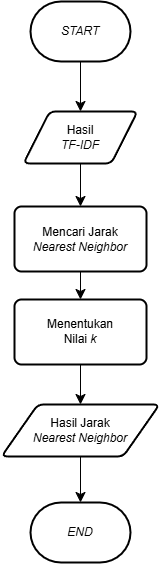

The diagram above was exported from draw.io. Its source (the exported page's mxGraphModel, read from the mxfile embedded in the PNG):
<mxGraphModel dx="744" dy="1217" grid="0" gridSize="10" guides="1" tooltips="1" connect="1" arrows="1" fold="1" page="0" pageScale="1" pageWidth="850" pageHeight="1100" math="0" shadow="0">
  <root>
    <mxCell id="0" />
    <mxCell id="1" parent="0" />
    <mxCell id="rSjERHj2weM9pJOUe1IL-1" value="&lt;i&gt;START&lt;/i&gt;" style="strokeWidth=2;html=1;shape=mxgraph.flowchart.terminator;whiteSpace=wrap;" vertex="1" parent="1">
      <mxGeometry x="141" y="-59" width="100" height="60" as="geometry" />
    </mxCell>
    <mxCell id="rSjERHj2weM9pJOUe1IL-2" value="&lt;i&gt;END&lt;/i&gt;" style="strokeWidth=2;html=1;shape=mxgraph.flowchart.terminator;whiteSpace=wrap;" vertex="1" parent="1">
      <mxGeometry x="141" y="442" width="100" height="60" as="geometry" />
    </mxCell>
    <mxCell id="rSjERHj2weM9pJOUe1IL-3" value="Hasil&lt;div&gt;&lt;i&gt;TF-IDF&lt;/i&gt;&lt;/div&gt;" style="shape=parallelogram;html=1;strokeWidth=2;perimeter=parallelogramPerimeter;whiteSpace=wrap;rounded=1;arcSize=12;size=0.23;" vertex="1" parent="1">
      <mxGeometry x="134" y="51" width="114" height="52" as="geometry" />
    </mxCell>
    <mxCell id="rSjERHj2weM9pJOUe1IL-9" style="edgeStyle=none;curved=1;rounded=0;orthogonalLoop=1;jettySize=auto;html=1;exitX=0.5;exitY=1;exitDx=0;exitDy=0;entryX=0.5;entryY=0;entryDx=0;entryDy=0;fontSize=12;startSize=8;endSize=8;" edge="1" parent="1" source="rSjERHj2weM9pJOUe1IL-4" target="rSjERHj2weM9pJOUe1IL-5">
      <mxGeometry relative="1" as="geometry" />
    </mxCell>
    <mxCell id="rSjERHj2weM9pJOUe1IL-4" value="Mencari Jarak&lt;div&gt;&lt;i&gt;Nearest Neighbor&lt;/i&gt;&lt;/div&gt;" style="rounded=1;whiteSpace=wrap;html=1;absoluteArcSize=1;arcSize=14;strokeWidth=2;" vertex="1" parent="1">
      <mxGeometry x="125" y="146" width="132" height="65" as="geometry" />
    </mxCell>
    <mxCell id="rSjERHj2weM9pJOUe1IL-10" style="edgeStyle=none;curved=1;rounded=0;orthogonalLoop=1;jettySize=auto;html=1;exitX=0.5;exitY=1;exitDx=0;exitDy=0;entryX=0.5;entryY=0;entryDx=0;entryDy=0;fontSize=12;startSize=8;endSize=8;" edge="1" parent="1" source="rSjERHj2weM9pJOUe1IL-5" target="rSjERHj2weM9pJOUe1IL-6">
      <mxGeometry relative="1" as="geometry" />
    </mxCell>
    <mxCell id="rSjERHj2weM9pJOUe1IL-5" value="Menentukan&lt;div&gt;Nilai &lt;i&gt;k&lt;/i&gt;&lt;/div&gt;" style="rounded=1;whiteSpace=wrap;html=1;absoluteArcSize=1;arcSize=14;strokeWidth=2;" vertex="1" parent="1">
      <mxGeometry x="125" y="239" width="132" height="65" as="geometry" />
    </mxCell>
    <mxCell id="rSjERHj2weM9pJOUe1IL-6" value="Hasil Jarak&lt;div&gt;&lt;i&gt;Nearest Neighbor&lt;/i&gt;&lt;/div&gt;" style="shape=parallelogram;html=1;strokeWidth=2;perimeter=parallelogramPerimeter;whiteSpace=wrap;rounded=1;arcSize=12;size=0.23;" vertex="1" parent="1">
      <mxGeometry x="112" y="344" width="158" height="52" as="geometry" />
    </mxCell>
    <mxCell id="rSjERHj2weM9pJOUe1IL-7" value="" style="endArrow=classic;html=1;rounded=0;fontSize=12;startSize=8;endSize=8;curved=1;exitX=0.5;exitY=1;exitDx=0;exitDy=0;exitPerimeter=0;entryX=0.5;entryY=0;entryDx=0;entryDy=0;" edge="1" parent="1" source="rSjERHj2weM9pJOUe1IL-1" target="rSjERHj2weM9pJOUe1IL-3">
      <mxGeometry width="50" height="50" relative="1" as="geometry">
        <mxPoint x="175" y="224" as="sourcePoint" />
        <mxPoint x="225" y="174" as="targetPoint" />
      </mxGeometry>
    </mxCell>
    <mxCell id="rSjERHj2weM9pJOUe1IL-8" value="" style="endArrow=classic;html=1;rounded=0;fontSize=12;startSize=8;endSize=8;curved=1;exitX=0.5;exitY=1;exitDx=0;exitDy=0;entryX=0.5;entryY=0;entryDx=0;entryDy=0;" edge="1" parent="1" source="rSjERHj2weM9pJOUe1IL-3" target="rSjERHj2weM9pJOUe1IL-4">
      <mxGeometry width="50" height="50" relative="1" as="geometry">
        <mxPoint x="175" y="224" as="sourcePoint" />
        <mxPoint x="218" y="169" as="targetPoint" />
      </mxGeometry>
    </mxCell>
    <mxCell id="rSjERHj2weM9pJOUe1IL-11" style="edgeStyle=none;curved=1;rounded=0;orthogonalLoop=1;jettySize=auto;html=1;exitX=0.5;exitY=1;exitDx=0;exitDy=0;entryX=0.5;entryY=0;entryDx=0;entryDy=0;entryPerimeter=0;fontSize=12;startSize=8;endSize=8;" edge="1" parent="1" source="rSjERHj2weM9pJOUe1IL-6" target="rSjERHj2weM9pJOUe1IL-2">
      <mxGeometry relative="1" as="geometry" />
    </mxCell>
  </root>
</mxGraphModel>